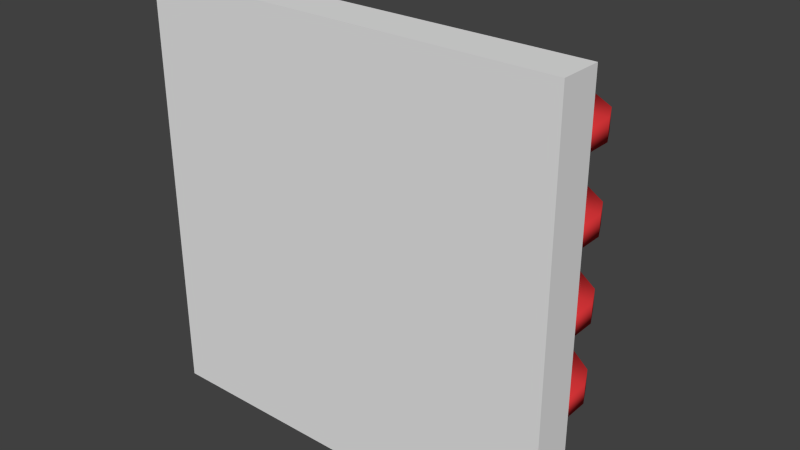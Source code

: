 # Source: Zombie_Spawn_Point.blend  (saved by Blender 2.72.0; exported with 4.5.12 LTS)
import bpy
from mathutils import Matrix  # noqa: F401  (used for matrix-valued properties, if any)

bpy.ops.wm.read_factory_settings(use_empty=True)
scene = bpy.context.scene
scene.name = 'Scene'

# ---- collections
col_collection_1 = bpy.data.collections.new('Collection 1'); scene.collection.children.link(col_collection_1)

# ---- materials (node trees are filled in below, after node groups)
mat_base = bpy.data.materials.new('Base')
mat_base.alpha_threshold = 0.0
mat_base.use_transparent_shadow = False
mat_base.roughness = 0.5
mat_grave = bpy.data.materials.new('Grave')
mat_grave.alpha_threshold = 0.0
mat_grave.use_transparent_shadow = False
mat_grave.diffuse_color = (0.8, 0.04305, 0.04736, 1.0)
mat_grave.roughness = 0.5
mat_grave.specular_intensity = 0.15

# ---- material node trees

# ---- world
world_world = bpy.data.worlds.new('World'); scene.world = world_world
world_world.color = (0.05088, 0.05088, 0.05088)
world_world.use_sun_shadow = False
world_world.sun_shadow_jitter_overblur = 0.0
world_world.cycles.sampling_method = 'MANUAL'
world_world.cycles.sample_map_resolution = 256

# ---- meshes
me_zombie_spawn_point = bpy.data.meshes.new('Zombie Spawn Point')
me_zombie_spawn_point.from_pydata([(0.35, -0.009038, -0.55), (0.35, -0.009038, -0.65), (0.85, -0.009038, -0.65), (0.85, -0.009038, -0.55), (0.35, 0.491, -0.55), (0.35, 0.491, -0.65), (0.85, 0.491, -0.65), (0.85, 0.491, -0.55), (0.4, 0.591, -0.55), (0.4, 0.591, -0.65), (0.8, 0.591, -0.65), (0.8, 0.591, -0.55), (0.54, 0.691, -0.55), (0.54, 0.691, -0.65), (0.66, 0.691, -0.65), (0.66, 0.691, -0.55), (-0.85, -0.009038, -0.55), (-0.85, -0.009038, -0.65), (-0.35, -0.009038, -0.65), (-0.35, -0.009038, -0.55), (-0.85, 0.491, -0.55), (-0.85, 0.491, -0.65), (-0.35, 0.491, -0.65), (-0.35, 0.491, -0.55), (-0.8, 0.591, -0.55), (-0.8, 0.591, -0.65), (-0.4, 0.591, -0.65), (-0.4, 0.591, -0.55), (-0.66, 0.691, -0.55), (-0.66, 0.691, -0.65), (-0.54, 0.691, -0.65), (-0.54, 0.691, -0.55), (-0.85, -0.009038, -0.15), (-0.85, -0.009038, -0.25), (-0.35, -0.009038, -0.25), (-0.35, -0.009038, -0.15), (-0.85, 0.491, -0.15), (-0.85, 0.491, -0.25), (-0.35, 0.491, -0.25), (-0.35, 0.491, -0.15), (-0.8, 0.591, -0.15), (-0.8, 0.591, -0.25), (-0.4, 0.591, -0.25), (-0.4, 0.591, -0.15), (-0.66, 0.691, -0.15), (-0.66, 0.691, -0.25), (-0.54, 0.691, -0.25), (-0.54, 0.691, -0.15), (0.35, -0.009038, -0.15), (0.35, -0.009038, -0.25), (0.85, -0.009038, -0.25), (0.85, -0.009038, -0.15), (0.35, 0.491, -0.15), (0.35, 0.491, -0.25), (0.85, 0.491, -0.25), (0.85, 0.491, -0.15), (0.4, 0.591, -0.15), (0.4, 0.591, -0.25), (0.8, 0.591, -0.25), (0.8, 0.591, -0.15), (0.54, 0.691, -0.15), (0.54, 0.691, -0.25), (0.66, 0.691, -0.25), (0.66, 0.691, -0.15), (0.35, -0.009038, 0.25), (0.35, -0.009038, 0.15), (0.85, -0.009038, 0.15), (0.85, -0.009038, 0.25), (0.35, 0.491, 0.25), (0.35, 0.491, 0.15), (0.85, 0.491, 0.15), (0.85, 0.491, 0.25), (0.4, 0.591, 0.25), (0.4, 0.591, 0.15), (0.8, 0.591, 0.15), (0.8, 0.591, 0.25), (0.54, 0.691, 0.25), (0.54, 0.691, 0.15), (0.66, 0.691, 0.15), (0.66, 0.691, 0.25), (-0.85, -0.009038, 0.25), (-0.85, -0.009038, 0.15), (-0.35, -0.009038, 0.15), (-0.35, -0.009038, 0.25), (-0.85, 0.491, 0.25), (-0.85, 0.491, 0.15), (-0.35, 0.491, 0.15), (-0.35, 0.491, 0.25), (-0.8, 0.591, 0.25), (-0.8, 0.591, 0.15), (-0.4, 0.591, 0.15), (-0.4, 0.591, 0.25), (-0.66, 0.691, 0.25), (-0.66, 0.691, 0.15), (-0.54, 0.691, 0.15), (-0.54, 0.691, 0.25), (-0.85, -0.009038, 0.65), (-0.85, -0.009038, 0.55), (-0.35, -0.009038, 0.55), (-0.35, -0.009038, 0.65), (-0.85, 0.491, 0.65), (-0.85, 0.491, 0.55), (-0.35, 0.491, 0.55), (-0.35, 0.491, 0.65), (-0.8, 0.591, 0.65), (-0.8, 0.591, 0.55), (-0.4, 0.591, 0.55), (-0.4, 0.591, 0.65), (-0.66, 0.691, 0.65), (-0.66, 0.691, 0.55), (-0.54, 0.691, 0.55), (-0.54, 0.691, 0.65), (0.35, -0.009038, 0.65), (0.35, -0.009038, 0.55), (0.85, -0.009038, 0.55), (0.85, -0.009038, 0.65), (0.35, 0.491, 0.65), (0.35, 0.491, 0.55), (0.85, 0.491, 0.55), (0.85, 0.491, 0.65), (0.4, 0.591, 0.65), (0.4, 0.591, 0.55), (0.8, 0.591, 0.55), (0.8, 0.591, 0.65), (0.54, 0.691, 0.65), (0.54, 0.691, 0.55), (0.66, 0.691, 0.55), (0.66, 0.691, 0.65), (1.0, -0.1, -1.0), (1.0, -0.1, 1.0), (-1.0, -0.1, 1.0), (-1.0, -0.1, -1.0), (1.0, 0.1, -1.0), (1.0, 0.1, 1.0), (-1.0, 0.1, 1.0), (-1.0, 0.1, -1.0)], [], [(4, 5, 1, 0), (5, 6, 2, 1), (6, 7, 3, 2), (7, 4, 0, 3), (0, 1, 2, 3), (4, 7, 11, 8), (8, 11, 15, 12), (7, 6, 10, 11), (6, 5, 9, 10), (5, 4, 8, 9), (15, 14, 13, 12), (11, 10, 14, 15), (10, 9, 13, 14), (9, 8, 12, 13), (20, 21, 17, 16), (21, 22, 18, 17), (22, 23, 19, 18), (23, 20, 16, 19), (16, 17, 18, 19), (20, 23, 27, 24), (24, 27, 31, 28), (23, 22, 26, 27), (22, 21, 25, 26), (21, 20, 24, 25), (31, 30, 29, 28), (27, 26, 30, 31), (26, 25, 29, 30), (25, 24, 28, 29), (36, 37, 33, 32), (37, 38, 34, 33), (38, 39, 35, 34), (39, 36, 32, 35), (32, 33, 34, 35), (36, 39, 43, 40), (40, 43, 47, 44), (39, 38, 42, 43), (38, 37, 41, 42), (37, 36, 40, 41), (47, 46, 45, 44), (43, 42, 46, 47), (42, 41, 45, 46), (41, 40, 44, 45), (52, 53, 49, 48), (53, 54, 50, 49), (54, 55, 51, 50), (55, 52, 48, 51), (48, 49, 50, 51), (52, 55, 59, 56), (56, 59, 63, 60), (55, 54, 58, 59), (54, 53, 57, 58), (53, 52, 56, 57), (63, 62, 61, 60), (59, 58, 62, 63), (58, 57, 61, 62), (57, 56, 60, 61), (68, 69, 65, 64), (69, 70, 66, 65), (70, 71, 67, 66), (71, 68, 64, 67), (64, 65, 66, 67), (68, 71, 75, 72), (72, 75, 79, 76), (71, 70, 74, 75), (70, 69, 73, 74), (69, 68, 72, 73), (79, 78, 77, 76), (75, 74, 78, 79), (74, 73, 77, 78), (73, 72, 76, 77), (84, 85, 81, 80), (85, 86, 82, 81), (86, 87, 83, 82), (87, 84, 80, 83), (80, 81, 82, 83), (84, 87, 91, 88), (88, 91, 95, 92), (87, 86, 90, 91), (86, 85, 89, 90), (85, 84, 88, 89), (95, 94, 93, 92), (91, 90, 94, 95), (90, 89, 93, 94), (89, 88, 92, 93), (100, 101, 97, 96), (101, 102, 98, 97), (102, 103, 99, 98), (103, 100, 96, 99), (96, 97, 98, 99), (100, 103, 107, 104), (104, 107, 111, 108), (103, 102, 106, 107), (102, 101, 105, 106), (101, 100, 104, 105), (111, 110, 109, 108), (107, 106, 110, 111), (106, 105, 109, 110), (105, 104, 108, 109), (116, 117, 113, 112), (117, 118, 114, 113), (118, 119, 115, 114), (119, 116, 112, 115), (112, 113, 114, 115), (116, 119, 123, 120), (120, 123, 127, 124), (119, 118, 122, 123), (118, 117, 121, 122), (117, 116, 120, 121), (127, 126, 125, 124), (123, 122, 126, 127), (122, 121, 125, 126), (121, 120, 124, 125), (128, 129, 130, 131), (132, 135, 134, 133), (128, 132, 133, 129), (129, 133, 134, 130), (130, 134, 135, 131), (132, 128, 131, 135)])
me_zombie_spawn_point.polygons.foreach_set('use_smooth', [1, 1, 1, 1, 1, 1, 1, 1, 1, 1, 1, 1, 1, 1, 1, 1, 1, 1, 1, 1, 1, 1, 1, 1, 1, 1, 1, 1, 1, 1, 1, 1, 1, 1, 1, 1, 1, 1, 1, 1, 1, 1, 1, 1, 1, 1, 1, 1, 1, 1, 1, 1, 1, 1, 1, 1, 1, 1, 1, 1, 1, 1, 1, 1, 1, 1, 1, 1, 1, 1, 1, 1, 1, 1, 1, 1, 1, 1, 1, 1, 1, 1, 1, 1, 1, 1, 1, 1, 1, 1, 1, 1, 1, 1, 1, 1, 1, 1, 1, 1, 1, 1, 1, 1, 1, 1, 1, 1, 1, 1, 1, 1, 0, 0, 0, 0, 0, 0])
me_zombie_spawn_point.polygons.foreach_set('material_index', [1, 1, 1, 1, 1, 1, 1, 1, 1, 1, 1, 1, 1, 1, 1, 1, 1, 1, 1, 1, 1, 1, 1, 1, 1, 1, 1, 1, 1, 1, 1, 1, 1, 1, 1, 1, 1, 1, 1, 1, 1, 1, 1, 1, 1, 1, 1, 1, 1, 1, 1, 1, 1, 1, 1, 1, 1, 1, 1, 1, 1, 1, 1, 1, 1, 1, 1, 1, 1, 1, 1, 1, 1, 1, 1, 1, 1, 1, 1, 1, 1, 1, 1, 1, 1, 1, 1, 1, 1, 1, 1, 1, 1, 1, 1, 1, 1, 1, 1, 1, 1, 1, 1, 1, 1, 1, 1, 1, 1, 1, 1, 1, 0, 0, 0, 0, 0, 0])
_uv = me_zombie_spawn_point.uv_layers.new(name='UVMap')
_uv.uv.foreach_set('vector', [0.7203, 0.3592, 0.7436, 0.3592, 0.7436, 0.4754, 0.7203, 0.4754, 0.7214, 0.9286, 0.6049, 0.9286, 0.6049, 0.8095, 0.7214, 0.8095, 0.8135, 0.4496, 0.7902, 0.4496, 0.7902, 0.3333, 0.8135, 0.3333, 0.4883, 0.6905, 0.6049, 0.6905, 0.6049, 0.8095, 0.4883, 0.8095, 0.9534, 0.119, 0.9301, 0.119, 0.9301, 0.0, 0.9534, 0.0, 0.6049, 0.6905, 0.4883, 0.6905, 0.5, 0.6667, 0.5932, 0.6667, 0.5932, 0.6667, 0.5, 0.6667, 0.5326, 0.6429, 0.5606, 0.6429, 0.7902, 0.4496, 0.8135, 0.4496, 0.8135, 0.4754, 0.7902, 0.4754, 0.6049, 0.9286, 0.7214, 0.9286, 0.7098, 0.9524, 0.6165, 0.9524, 0.7436, 0.3592, 0.7203, 0.3592, 0.7203, 0.3333, 0.7436, 0.3333, 0.9778, 0.8714, 0.9545, 0.8714, 0.9545, 0.8429, 0.9778, 0.8429, 0.9778, 0.9048, 0.9545, 0.9048, 0.9545, 0.8714, 0.9778, 0.8714, 0.6165, 0.9524, 0.7098, 0.9524, 0.6771, 0.9762, 0.6492, 0.9762, 0.9545, 0.8095, 0.9778, 0.8095, 0.9778, 0.8429, 0.9545, 0.8429, 0.7669, 0.3592, 0.7902, 0.3592, 0.7902, 0.4754, 0.7669, 0.4754, 0.838, 0.9286, 0.7214, 0.9286, 0.7214, 0.8095, 0.838, 0.8095, 0.6504, 0.3592, 0.6737, 0.3592, 0.6737, 0.4754, 0.6504, 0.4754, 0.6049, 0.6905, 0.7214, 0.6905, 0.7214, 0.8095, 0.6049, 0.8095, 0.9767, 0.119, 0.9534, 0.119, 0.9534, 0.0, 0.9767, 1.419e-08, 0.7214, 0.6905, 0.6049, 0.6905, 0.6165, 0.6667, 0.7098, 0.6667, 0.7098, 0.6667, 0.6165, 0.6667, 0.6492, 0.6429, 0.6771, 0.6429, 0.6737, 0.3592, 0.6504, 0.3592, 0.6504, 0.3333, 0.6737, 0.3333, 0.7214, 0.9286, 0.838, 0.9286, 0.8263, 0.9524, 0.7331, 0.9524, 0.7902, 0.3592, 0.7669, 0.3592, 0.7669, 0.3333, 0.7902, 0.3333, 0.9301, 0.2714, 0.9534, 0.2714, 0.9534, 0.3, 0.9301, 0.3, 0.9301, 0.2381, 0.9534, 0.2381, 0.9534, 0.2714, 0.9301, 0.2714, 0.7331, 0.9524, 0.8263, 0.9524, 0.7937, 0.9762, 0.7657, 0.9762, 0.9534, 0.3333, 0.9301, 0.3333, 0.9301, 0.3, 0.9534, 0.3, 0.8835, 0.1679, 0.9068, 0.1679, 0.9068, 0.2841, 0.8835, 0.2841, 0.6049, 0.5238, 0.7214, 0.5238, 0.7214, 0.6429, 0.6049, 0.6429, 0.9068, 0.3592, 0.9301, 0.3592, 0.9301, 0.4754, 0.9068, 0.4754, 0.7214, 0.5238, 0.838, 0.5238, 0.838, 0.6429, 0.7214, 0.6429, 0.9767, 0.4524, 0.9534, 0.4524, 0.9534, 0.3333, 0.9767, 0.3333, 0.838, 0.5238, 0.7214, 0.5238, 0.7331, 0.5, 0.8263, 0.5, 0.8263, 0.5, 0.7331, 0.5, 0.7657, 0.4762, 0.7937, 0.4762, 0.9301, 0.3592, 0.9068, 0.3592, 0.9068, 0.3333, 0.9301, 0.3333, 0.7214, 0.5238, 0.6049, 0.5238, 0.6165, 0.5, 0.7098, 0.5, 0.9068, 0.1679, 0.8835, 0.1679, 0.8835, 0.1421, 0.9068, 0.1421, 0.9545, 0.7476, 0.9778, 0.7476, 0.9778, 0.7762, 0.9545, 0.7762, 0.9545, 0.7143, 0.9778, 0.7143, 0.9778, 0.7476, 0.9545, 0.7476, 0.7098, 0.5, 0.6165, 0.5, 0.6492, 0.4762, 0.6771, 0.4762, 0.9778, 0.8095, 0.9545, 0.8095, 0.9545, 0.7762, 0.9778, 0.7762, 0.8835, 0.02582, 0.9068, 0.02582, 0.9068, 0.1421, 0.8835, 0.1421, 0.6504, 0.2143, 0.7669, 0.2143, 0.7669, 0.3333, 0.6504, 0.3333, 0.8835, 0.3592, 0.9068, 0.3592, 0.9068, 0.4754, 0.8835, 0.4754, 0.7669, 0.04762, 0.8835, 0.04762, 0.8835, 0.1667, 0.7669, 0.1667, 0.9767, 0.2381, 0.9534, 0.2381, 0.9534, 0.119, 0.9767, 0.119, 0.8835, 0.04762, 0.7669, 0.04762, 0.7786, 0.02381, 0.8718, 0.02381, 0.8718, 0.02381, 0.7786, 0.02381, 0.8112, 0.0, 0.8392, 0.0, 0.9068, 0.3592, 0.8835, 0.3592, 0.8835, 0.3333, 0.9068, 0.3333, 0.7669, 0.2143, 0.6504, 0.2143, 0.662, 0.1905, 0.7553, 0.1905, 0.9068, 0.02582, 0.8835, 0.02582, 0.8835, 0.0, 0.9068, 0.0, 0.9767, 0.1524, 1.0, 0.1524, 1.0, 0.181, 0.9767, 0.181, 0.9767, 0.119, 1.0, 0.119, 1.0, 0.1524, 0.9767, 0.1524, 0.7553, 0.1905, 0.662, 0.1905, 0.6947, 0.1667, 0.7226, 0.1667, 1.0, 0.2143, 0.9767, 0.2143, 0.9767, 0.181, 1.0, 0.181, 0.8602, 0.3592, 0.8835, 0.3592, 0.8835, 0.4754, 0.8602, 0.4754, 0.4883, 0.8571, 0.6049, 0.8571, 0.6049, 0.9762, 0.4883, 0.9762, 0.9068, 0.02582, 0.9301, 0.02582, 0.9301, 0.1421, 0.9068, 0.1421, 0.7669, 0.2143, 0.8835, 0.2143, 0.8835, 0.3333, 0.7669, 0.3333, 0.9778, 0.5952, 0.9545, 0.5952, 0.9545, 0.4762, 0.9778, 0.4762, 0.8835, 0.2143, 0.7669, 0.2143, 0.7786, 0.1905, 0.8718, 0.1905, 0.8718, 0.1905, 0.7786, 0.1905, 0.8112, 0.1667, 0.8392, 0.1667, 0.9301, 0.02582, 0.9068, 0.02582, 0.9068, 0.0, 0.9301, 7.096e-09, 0.6049, 0.8571, 0.4883, 0.8571, 0.5, 0.8333, 0.5932, 0.8333, 0.8835, 0.3592, 0.8602, 0.3592, 0.8602, 0.3333, 0.8835, 0.3333, 0.9767, 0.03333, 1.0, 0.03333, 1.0, 0.0619, 0.9767, 0.0619, 0.9767, 0.0, 1.0, 0.0, 1.0, 0.03333, 0.9767, 0.03333, 0.5932, 0.8333, 0.5, 0.8333, 0.5326, 0.8095, 0.5606, 0.8095, 1.0, 0.09524, 0.9767, 0.09524, 0.9767, 0.0619, 1.0, 0.0619, 0.9068, 0.1679, 0.9301, 0.1679, 0.9301, 0.2841, 0.9068, 0.2841, 0.4883, 0.5238, 0.6049, 0.5238, 0.6049, 0.6429, 0.4883, 0.6429, 0.8602, 0.4496, 0.8369, 0.4496, 0.8369, 0.3333, 0.8602, 0.3333, 0.838, 0.5238, 0.9545, 0.5238, 0.9545, 0.6429, 0.838, 0.6429, 0.9545, 0.5952, 0.9778, 0.5952, 0.9778, 0.7143, 0.9545, 0.7143, 0.9545, 0.5238, 0.838, 0.5238, 0.8496, 0.5, 0.9428, 0.5, 0.9428, 0.5, 0.8496, 0.5, 0.8822, 0.4762, 0.9102, 0.4762, 0.8369, 0.4496, 0.8602, 0.4496, 0.8602, 0.4754, 0.8369, 0.4754, 0.6049, 0.5238, 0.4883, 0.5238, 0.5, 0.5, 0.5932, 0.5, 0.9301, 0.1679, 0.9068, 0.1679, 0.9068, 0.1421, 0.9301, 0.1421, 1.0, 0.2762, 0.9767, 0.2762, 0.9767, 0.2476, 1.0, 0.2476, 1.0, 0.3095, 0.9767, 0.3095, 0.9767, 0.2762, 1.0, 0.2762, 0.5932, 0.5, 0.5, 0.5, 0.5326, 0.4762, 0.5606, 0.4762, 0.9767, 0.2143, 1.0, 0.2143, 1.0, 0.2476, 0.9767, 0.2476, 0.7436, 0.3592, 0.7669, 0.3592, 0.7669, 0.4754, 0.7436, 0.4754, 0.9545, 0.9286, 0.838, 0.9286, 0.838, 0.8095, 0.9545, 0.8095, 0.697, 0.4496, 0.6737, 0.4496, 0.6737, 0.3333, 0.697, 0.3333, 0.838, 0.6905, 0.9545, 0.6905, 0.9545, 0.8095, 0.838, 0.8095, 0.9534, 0.2381, 0.9301, 0.2381, 0.9301, 0.119, 0.9534, 0.119, 0.9545, 0.6905, 0.838, 0.6905, 0.8496, 0.6667, 0.9428, 0.6667, 0.9428, 0.6667, 0.8496, 0.6667, 0.8822, 0.6429, 0.9102, 0.6429, 0.6737, 0.4496, 0.697, 0.4496, 0.697, 0.4754, 0.6737, 0.4754, 0.838, 0.9286, 0.9545, 0.9286, 0.9428, 0.9524, 0.8496, 0.9524, 0.7669, 0.3592, 0.7436, 0.3592, 0.7436, 0.3333, 0.7669, 0.3333, 0.9545, 0.9381, 0.9778, 0.9381, 0.9778, 0.9667, 0.9545, 0.9667, 0.9545, 0.9048, 0.9778, 0.9048, 0.9778, 0.9381, 0.9545, 0.9381, 0.8496, 0.9524, 0.9428, 0.9524, 0.9102, 0.9762, 0.8822, 0.9762, 0.9778, 1.0, 0.9545, 1.0, 0.9545, 0.9667, 0.9778, 0.9667, 0.697, 0.3592, 0.7203, 0.3592, 0.7203, 0.4754, 0.697, 0.4754, 0.6504, 0.04762, 0.7669, 0.04762, 0.7669, 0.1667, 0.6504, 0.1667, 0.8369, 0.4496, 0.8135, 0.4496, 0.8135, 0.3333, 0.8369, 0.3333, 0.7214, 0.6905, 0.838, 0.6905, 0.838, 0.8095, 0.7214, 0.8095, 0.9534, 0.4524, 0.9301, 0.4524, 0.9301, 0.3333, 0.9534, 0.3333, 0.838, 0.6905, 0.7214, 0.6905, 0.7331, 0.6667, 0.8263, 0.6667, 0.8263, 0.6667, 0.7331, 0.6667, 0.7657, 0.6429, 0.7937, 0.6429, 0.8135, 0.4496, 0.8369, 0.4496, 0.8369, 0.4754, 0.8135, 0.4754, 0.7669, 0.04762, 0.6504, 0.04762, 0.662, 0.02381, 0.7553, 0.02381, 0.7203, 0.3592, 0.697, 0.3592, 0.697, 0.3333, 0.7203, 0.3333, 0.9767, 0.3, 0.9534, 0.3, 0.9534, 0.2714, 0.9767, 0.2714, 0.9767, 0.3333, 0.9534, 0.3333, 0.9534, 0.3, 0.9767, 0.3, 0.7553, 0.02381, 0.662, 0.02381, 0.6947, 0.0, 0.7226, 0.0, 0.9534, 0.2381, 0.9767, 0.2381, 0.9767, 0.2714, 0.9534, 0.2714, 2.778e-08, 8.515e-08, 0.4661, 0.0, 0.4661, 0.4762, 0.0, 0.4762, 0.0, 0.9524, 1.111e-07, 0.4762, 0.4661, 0.4762, 0.4661, 0.9524, 0.6049, 0.4762, 0.5594, 0.4762, 0.5594, 0.0, 0.6049, 1.419e-07, 0.5594, 0.4762, 0.5128, 0.4762, 0.5128, 0.0, 0.5594, 5.677e-08, 0.6504, 0.4762, 0.6049, 0.4762, 0.6049, 8.515e-08, 0.6504, 0.0, 0.4661, 0.0, 0.5128, 1.135e-07, 0.5128, 0.4762, 0.4661, 0.4762])
me_zombie_spawn_point.materials.append(mat_base)
me_zombie_spawn_point.materials.append(mat_grave)
me_zombie_spawn_point.use_remesh_preserve_volume = False
me_zombie_spawn_point.use_remesh_preserve_attributes = False
me_zombie_spawn_point.use_mirror_vertex_groups = False
me_zombie_spawn_point.update()

# ---- objects
ob_zombie_spawn_point = bpy.data.objects.new('Zombie Spawn Point', me_zombie_spawn_point)

# ---- transforms, parenting, visibility, modifiers, constraints
ob_zombie_spawn_point.location = (0.0, 0.0, 0.0)
ob_zombie_spawn_point.lock_rotations_4d = False
ob_zombie_spawn_point.empty_display_type = 'ARROWS'
ob_zombie_spawn_point.lineart.crease_threshold = 0.0

# ---- collection membership
col_collection_1.objects.link(ob_zombie_spawn_point)

# ---- scene / render settings (as saved in the file)
scene.frame_start = 1; scene.frame_end = 250; scene.frame_set(1)
scene.render.engine = 'BLENDER_EEVEE_NEXT'
scene.render.resolution_percentage = 50
scene.render.dither_intensity = 0.0
scene.cycles.use_denoising = False
scene.cycles.samples = 10
scene.cycles.sampling_pattern = 'TABULATED_SOBOL'
scene.cycles.light_sampling_threshold = 0.0
scene.cycles.use_adaptive_sampling = False
scene.cycles.use_light_tree = False
scene.cycles.blur_glossy = 0.0
scene.cycles.pixel_filter_type = 'GAUSSIAN'
scene.cycles.sample_clamp_indirect = 0.0
scene.view_settings.view_transform = 'Standard'
bpy.context.view_layer.update()

# ---- added for rendering (the .blend has no active camera and no usable light): camera, sun
cam_auto = bpy.data.cameras.new('AutoCamera')
cam_auto.lens = 50.0
cam_auto.sensor_width = 36.0
cam_auto.clip_end = 1000.0
ob_auto_camera = bpy.data.objects.new('AutoCamera', cam_auto)
scene.collection.objects.link(ob_auto_camera)
ob_auto_camera.location = (2.71733, -2.96532, 2.17386)
ob_auto_camera.rotation_euler = (1.09748, -7.21219e-08, 0.694738)
scene.camera = ob_auto_camera
light_auto_sun = bpy.data.lights.new('AutoSun', 'SUN')
light_auto_sun.energy = 3.0
light_auto_sun.angle = 0.0523599
ob_auto_sun = bpy.data.objects.new('AutoSun', light_auto_sun)
scene.collection.objects.link(ob_auto_sun)
ob_auto_sun.rotation_euler = (0.872665, 0.174533, 0.523599)
bpy.context.view_layer.update()
